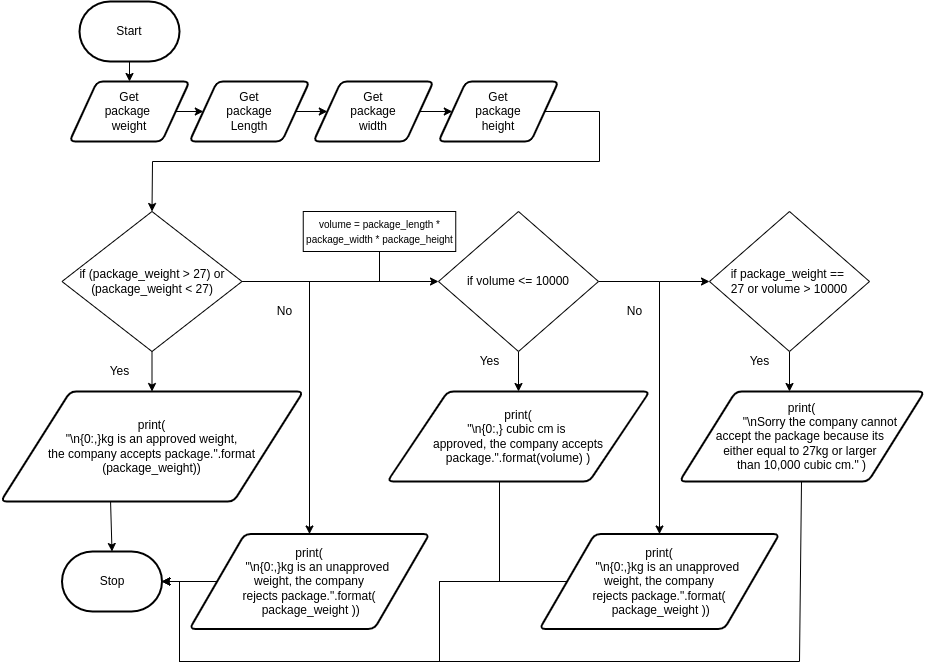

The diagram above was exported from draw.io. Its source (the exported page's mxGraphModel, read from the mxfile embedded in the PNG):
<mxGraphModel dx="416" dy="374" grid="1" gridSize="10" guides="1" tooltips="1" connect="1" arrows="1" fold="1" page="1" pageScale="1" pageWidth="827" pageHeight="1169" math="0" shadow="0">
  <root>
    <mxCell id="0" />
    <mxCell id="1" parent="0" />
    <mxCell id="3" style="edgeStyle=none;html=1;entryX=0.5;entryY=0;entryDx=0;entryDy=0;" parent="1" source="2" target="20" edge="1">
      <mxGeometry relative="1" as="geometry">
        <mxPoint x="220" y="220" as="targetPoint" />
      </mxGeometry>
    </mxCell>
    <mxCell id="2" value="Start" style="strokeWidth=2;html=1;shape=mxgraph.flowchart.terminator;whiteSpace=wrap;" parent="1" vertex="1">
      <mxGeometry x="180" y="20" width="100" height="60" as="geometry" />
    </mxCell>
    <mxCell id="8" style="edgeStyle=none;html=1;entryX=0.5;entryY=0;entryDx=0;entryDy=0;exitX=0.5;exitY=1;exitDx=0;exitDy=0;" parent="1" source="21" target="41" edge="1">
      <mxGeometry relative="1" as="geometry">
        <mxPoint x="280" y="450" as="targetPoint" />
        <mxPoint x="300" y="480" as="sourcePoint" />
      </mxGeometry>
    </mxCell>
    <mxCell id="58" style="edgeStyle=none;html=1;" parent="1" source="20" target="53" edge="1">
      <mxGeometry relative="1" as="geometry" />
    </mxCell>
    <mxCell id="20" value="Get&lt;br&gt;package &lt;br&gt;weight" style="shape=parallelogram;html=1;strokeWidth=2;perimeter=parallelogramPerimeter;whiteSpace=wrap;rounded=1;arcSize=12;size=0.23;" parent="1" vertex="1">
      <mxGeometry x="170" y="100" width="120" height="60" as="geometry" />
    </mxCell>
    <mxCell id="39" style="edgeStyle=none;html=1;exitX=1;exitY=0.5;exitDx=0;exitDy=0;rounded=0;entryX=0.5;entryY=0;entryDx=0;entryDy=0;" parent="1" source="21" target="66" edge="1">
      <mxGeometry relative="1" as="geometry">
        <mxPoint x="410" y="560" as="targetPoint" />
        <Array as="points">
          <mxPoint x="410" y="300" />
        </Array>
      </mxGeometry>
    </mxCell>
    <mxCell id="21" value="if (package_weight &amp;gt; 27) or (package_weight &amp;lt; 27)" style="rhombus;whiteSpace=wrap;html=1;" parent="1" vertex="1">
      <mxGeometry x="162.5" y="230" width="180" height="140" as="geometry" />
    </mxCell>
    <mxCell id="22" value="Yes" style="text;html=1;align=center;verticalAlign=middle;resizable=0;points=[];autosize=1;strokeColor=none;fillColor=none;" parent="1" vertex="1">
      <mxGeometry x="200" y="380" width="40" height="20" as="geometry" />
    </mxCell>
    <mxCell id="23" value="No" style="text;html=1;align=center;verticalAlign=middle;resizable=0;points=[];autosize=1;strokeColor=none;fillColor=none;" parent="1" vertex="1">
      <mxGeometry x="370" y="320" width="30" height="20" as="geometry" />
    </mxCell>
    <mxCell id="26" value="Stop" style="strokeWidth=2;html=1;shape=mxgraph.flowchart.terminator;whiteSpace=wrap;" parent="1" vertex="1">
      <mxGeometry x="162.5" y="570" width="100" height="60" as="geometry" />
    </mxCell>
    <mxCell id="47" style="edgeStyle=none;rounded=0;html=1;entryX=0.5;entryY=0;entryDx=0;entryDy=0;entryPerimeter=0;exitX=0.363;exitY=1;exitDx=0;exitDy=0;exitPerimeter=0;" parent="1" source="41" target="26" edge="1">
      <mxGeometry relative="1" as="geometry" />
    </mxCell>
    <mxCell id="41" value="&lt;div&gt;print(&lt;/div&gt;&lt;div&gt;&amp;nbsp;&quot;\n{0:,}kg is an approved weight,&amp;nbsp;&lt;/div&gt;&lt;div&gt;&lt;span&gt;the company accepts package.&quot;.format&lt;/span&gt;&lt;/div&gt;&lt;div&gt;(&lt;span&gt;package_weight&lt;/span&gt;&lt;span&gt;)&lt;/span&gt;&lt;span&gt;)&lt;/span&gt;&lt;/div&gt;" style="shape=parallelogram;html=1;strokeWidth=2;perimeter=parallelogramPerimeter;whiteSpace=wrap;rounded=1;arcSize=12;size=0.23;" parent="1" vertex="1">
      <mxGeometry x="101.25" y="410" width="302.5" height="110" as="geometry" />
    </mxCell>
    <mxCell id="52" value="Yes" style="text;html=1;align=center;verticalAlign=middle;resizable=0;points=[];autosize=1;strokeColor=none;fillColor=none;" parent="1" vertex="1">
      <mxGeometry x="570" y="370" width="40" height="20" as="geometry" />
    </mxCell>
    <mxCell id="59" style="edgeStyle=none;html=1;" parent="1" source="53" target="54" edge="1">
      <mxGeometry relative="1" as="geometry" />
    </mxCell>
    <mxCell id="53" value="Get&lt;br&gt;package&lt;br&gt;Length" style="shape=parallelogram;html=1;strokeWidth=2;perimeter=parallelogramPerimeter;whiteSpace=wrap;rounded=1;arcSize=12;size=0.23;" parent="1" vertex="1">
      <mxGeometry x="290" y="100" width="120" height="60" as="geometry" />
    </mxCell>
    <mxCell id="60" style="edgeStyle=none;html=1;" parent="1" source="54" target="57" edge="1">
      <mxGeometry relative="1" as="geometry" />
    </mxCell>
    <mxCell id="54" value="Get&lt;br&gt;package&lt;br&gt;width" style="shape=parallelogram;html=1;strokeWidth=2;perimeter=parallelogramPerimeter;whiteSpace=wrap;rounded=1;arcSize=12;size=0.23;" parent="1" vertex="1">
      <mxGeometry x="414" y="100" width="120" height="60" as="geometry" />
    </mxCell>
    <mxCell id="61" style="edgeStyle=none;html=1;rounded=0;entryX=0.5;entryY=0;entryDx=0;entryDy=0;" parent="1" source="57" target="21" edge="1">
      <mxGeometry relative="1" as="geometry">
        <mxPoint x="230" y="220" as="targetPoint" />
        <Array as="points">
          <mxPoint x="700" y="130" />
          <mxPoint x="700" y="180" />
          <mxPoint x="253" y="180" />
        </Array>
      </mxGeometry>
    </mxCell>
    <mxCell id="57" value="Get&lt;br&gt;package&lt;br&gt;height" style="shape=parallelogram;html=1;strokeWidth=2;perimeter=parallelogramPerimeter;whiteSpace=wrap;rounded=1;arcSize=12;size=0.23;" parent="1" vertex="1">
      <mxGeometry x="539" y="100" width="120" height="60" as="geometry" />
    </mxCell>
    <mxCell id="67" style="edgeStyle=none;rounded=0;html=1;entryX=1;entryY=0.5;entryDx=0;entryDy=0;entryPerimeter=0;" parent="1" source="66" target="26" edge="1">
      <mxGeometry relative="1" as="geometry" />
    </mxCell>
    <mxCell id="66" value="&lt;div&gt;print(&lt;/div&gt;&lt;div&gt;&amp;nbsp; &amp;nbsp; &amp;nbsp; &quot;\n{0:,}kg is an unapproved&amp;nbsp;&lt;/div&gt;&lt;div&gt;weight, the company rejects&amp;nbsp;&lt;span&gt;package.&quot;.format(&lt;/span&gt;&lt;/div&gt;&lt;div&gt;&amp;nbsp;package_weight&lt;span&gt;&amp;nbsp;)&lt;/span&gt;&lt;span&gt;)&lt;/span&gt;&lt;/div&gt;" style="shape=parallelogram;html=1;strokeWidth=2;perimeter=parallelogramPerimeter;whiteSpace=wrap;rounded=1;arcSize=12;size=0.23;" parent="1" vertex="1">
      <mxGeometry x="290" y="552.5" width="240" height="95" as="geometry" />
    </mxCell>
    <mxCell id="81" style="edgeStyle=none;rounded=0;html=1;entryX=0;entryY=0.5;entryDx=0;entryDy=0;" parent="1" edge="1" target="84">
      <mxGeometry relative="1" as="geometry">
        <mxPoint x="440" y="310" as="targetPoint" />
        <mxPoint x="394" y="300" as="sourcePoint" />
      </mxGeometry>
    </mxCell>
    <mxCell id="89" style="edgeStyle=none;html=1;fontSize=10;entryX=0.5;entryY=0;entryDx=0;entryDy=0;" edge="1" parent="1" source="84" target="90">
      <mxGeometry relative="1" as="geometry">
        <mxPoint x="619" y="400" as="targetPoint" />
      </mxGeometry>
    </mxCell>
    <mxCell id="92" style="edgeStyle=none;html=1;fontSize=12;rounded=0;entryX=0.5;entryY=0;entryDx=0;entryDy=0;" edge="1" parent="1" source="84" target="93">
      <mxGeometry relative="1" as="geometry">
        <mxPoint x="770" y="520" as="targetPoint" />
        <Array as="points">
          <mxPoint x="760" y="300" />
        </Array>
      </mxGeometry>
    </mxCell>
    <mxCell id="84" value="if volume &amp;lt;= 10000" style="rhombus;whiteSpace=wrap;html=1;" parent="1" vertex="1">
      <mxGeometry x="539" y="230" width="160" height="140" as="geometry" />
    </mxCell>
    <mxCell id="85" value="&lt;font style=&quot;font-size: 10px&quot;&gt;volume = package_length * package_width * package_height&lt;/font&gt;" style="rounded=0;whiteSpace=wrap;html=1;fontStyle=0" parent="1" vertex="1">
      <mxGeometry x="403.75" y="230" width="152.5" height="40" as="geometry" />
    </mxCell>
    <mxCell id="87" value="" style="endArrow=none;html=1;fontSize=10;entryX=0.5;entryY=1;entryDx=0;entryDy=0;" edge="1" parent="1" target="85">
      <mxGeometry width="50" height="50" relative="1" as="geometry">
        <mxPoint x="480" y="300" as="sourcePoint" />
        <mxPoint x="560" y="220" as="targetPoint" />
      </mxGeometry>
    </mxCell>
    <mxCell id="101" style="edgeStyle=none;rounded=0;html=1;fontSize=12;entryX=1;entryY=0.5;entryDx=0;entryDy=0;entryPerimeter=0;" edge="1" parent="1" target="26">
      <mxGeometry relative="1" as="geometry">
        <mxPoint x="280" y="600" as="targetPoint" />
        <mxPoint x="600" y="500" as="sourcePoint" />
        <Array as="points">
          <mxPoint x="600" y="600" />
          <mxPoint x="540" y="600" />
          <mxPoint x="540" y="680" />
          <mxPoint x="410" y="680" />
          <mxPoint x="280" y="680" />
          <mxPoint x="280" y="600" />
        </Array>
      </mxGeometry>
    </mxCell>
    <mxCell id="90" value="&lt;div&gt;print(&lt;/div&gt;&lt;div&gt;&quot;\n{0:,} cubic cm is&amp;nbsp;&lt;/div&gt;&lt;div&gt;approved, the&amp;nbsp;&lt;span&gt;company&amp;nbsp;&lt;/span&gt;&lt;span&gt;accepts package.&quot;.format(volume)&lt;/span&gt;&lt;span&gt;&amp;nbsp;)&lt;/span&gt;&lt;/div&gt;" style="shape=parallelogram;html=1;strokeWidth=2;perimeter=parallelogramPerimeter;whiteSpace=wrap;rounded=1;arcSize=12;size=0.23;" vertex="1" parent="1">
      <mxGeometry x="487.88" y="410" width="262.25" height="90" as="geometry" />
    </mxCell>
    <mxCell id="91" value="&lt;font style=&quot;font-size: 12px&quot;&gt;No&lt;/font&gt;" style="text;html=1;align=center;verticalAlign=middle;resizable=0;points=[];autosize=1;strokeColor=none;fillColor=none;fontSize=10;" vertex="1" parent="1">
      <mxGeometry x="720" y="320" width="30" height="20" as="geometry" />
    </mxCell>
    <mxCell id="95" style="edgeStyle=none;rounded=0;html=1;fontSize=12;exitX=0;exitY=0.5;exitDx=0;exitDy=0;entryX=1;entryY=0.5;entryDx=0;entryDy=0;entryPerimeter=0;" edge="1" parent="1" source="93" target="26">
      <mxGeometry relative="1" as="geometry">
        <mxPoint x="280" y="600" as="targetPoint" />
        <Array as="points">
          <mxPoint x="540" y="600" />
          <mxPoint x="540" y="680" />
          <mxPoint x="410" y="680" />
          <mxPoint x="280" y="680" />
          <mxPoint x="280" y="600" />
        </Array>
      </mxGeometry>
    </mxCell>
    <mxCell id="93" value="&lt;div&gt;print(&lt;/div&gt;&lt;div&gt;&amp;nbsp; &amp;nbsp; &amp;nbsp; &quot;\n{0:,}kg is an unapproved&amp;nbsp;&lt;/div&gt;&lt;div&gt;weight, the company rejects&amp;nbsp;&lt;span&gt;package.&quot;.format(&lt;/span&gt;&lt;/div&gt;&lt;div&gt;&amp;nbsp;package_weight&lt;span&gt;&amp;nbsp;)&lt;/span&gt;&lt;span&gt;)&lt;/span&gt;&lt;/div&gt;" style="shape=parallelogram;html=1;strokeWidth=2;perimeter=parallelogramPerimeter;whiteSpace=wrap;rounded=1;arcSize=12;size=0.23;" vertex="1" parent="1">
      <mxGeometry x="640" y="552.5" width="240" height="95" as="geometry" />
    </mxCell>
    <mxCell id="97" style="edgeStyle=none;rounded=0;html=1;fontSize=12;entryX=0;entryY=0.5;entryDx=0;entryDy=0;" edge="1" parent="1" target="96">
      <mxGeometry relative="1" as="geometry">
        <mxPoint x="760" y="300" as="targetPoint" />
        <mxPoint x="760" y="300" as="sourcePoint" />
      </mxGeometry>
    </mxCell>
    <mxCell id="99" style="edgeStyle=none;rounded=0;html=1;fontSize=12;entryX=0.449;entryY=0;entryDx=0;entryDy=0;exitX=0.5;exitY=1;exitDx=0;exitDy=0;entryPerimeter=0;" edge="1" parent="1" source="96" target="100">
      <mxGeometry relative="1" as="geometry">
        <mxPoint x="890" y="410" as="targetPoint" />
      </mxGeometry>
    </mxCell>
    <mxCell id="96" value="if package_weight == &lt;br&gt;27 or volume &amp;gt; 10000" style="rhombus;whiteSpace=wrap;html=1;" vertex="1" parent="1">
      <mxGeometry x="810" y="230" width="160" height="140" as="geometry" />
    </mxCell>
    <mxCell id="98" value="Yes" style="text;html=1;align=center;verticalAlign=middle;resizable=0;points=[];autosize=1;strokeColor=none;fillColor=none;fontSize=12;" vertex="1" parent="1">
      <mxGeometry x="840" y="370" width="40" height="20" as="geometry" />
    </mxCell>
    <mxCell id="102" style="edgeStyle=none;rounded=0;html=1;fontSize=12;entryX=1;entryY=0.5;entryDx=0;entryDy=0;entryPerimeter=0;" edge="1" parent="1" source="100" target="26">
      <mxGeometry relative="1" as="geometry">
        <mxPoint x="280" y="590" as="targetPoint" />
        <Array as="points">
          <mxPoint x="900" y="680" />
          <mxPoint x="280" y="680" />
          <mxPoint x="280" y="600" />
        </Array>
      </mxGeometry>
    </mxCell>
    <mxCell id="100" value="&lt;div&gt;print(&lt;/div&gt;&lt;div&gt;&amp;nbsp; &amp;nbsp; &amp;nbsp; &amp;nbsp; &amp;nbsp; &amp;nbsp; &quot;\nSorry the company cannot&amp;nbsp;&lt;/div&gt;&lt;div&gt;accept the package because its&amp;nbsp;&lt;/div&gt;&lt;div&gt;either equal to 27kg or larger&amp;nbsp;&lt;/div&gt;&lt;div&gt;than 10,000 cubic cm.&quot;&lt;span&gt;&amp;nbsp;)&lt;/span&gt;&lt;/div&gt;" style="shape=parallelogram;html=1;strokeWidth=2;perimeter=parallelogramPerimeter;whiteSpace=wrap;rounded=1;arcSize=12;size=0.23;" vertex="1" parent="1">
      <mxGeometry x="780" y="410" width="245" height="90" as="geometry" />
    </mxCell>
  </root>
</mxGraphModel>